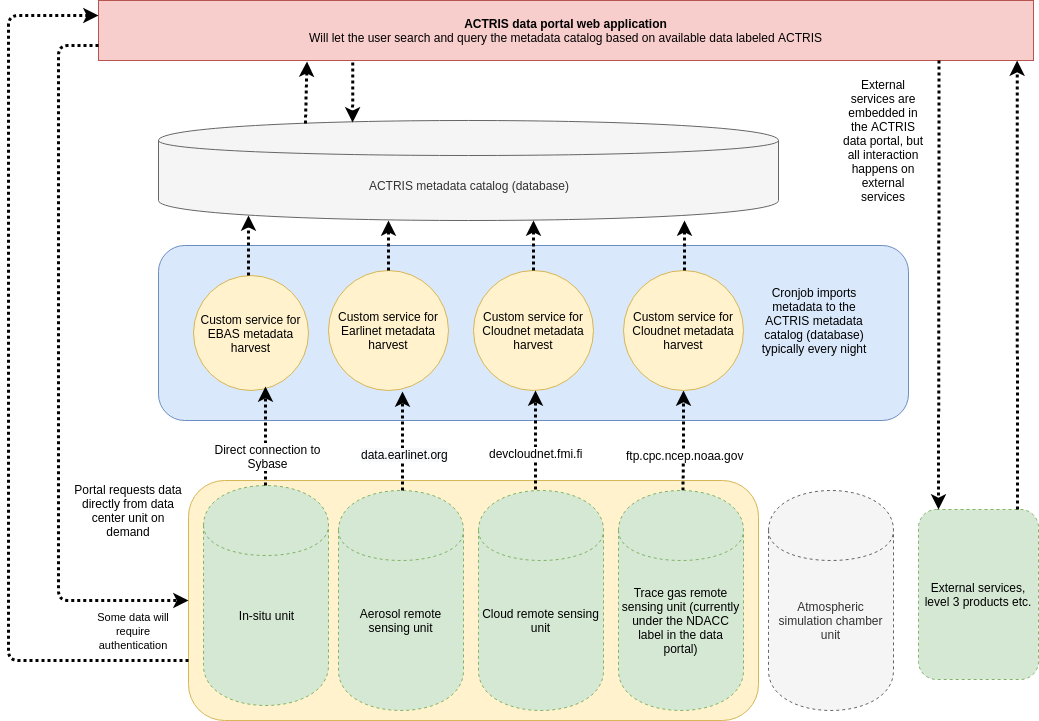

The diagram above was exported from draw.io. Its source (the exported page's mxGraphModel, read from the mxfile embedded in the PNG):
<mxGraphModel dx="2193" dy="727" grid="1" gridSize="10" guides="1" tooltips="1" connect="1" arrows="1" fold="1" page="1" pageScale="1" pageWidth="850" pageHeight="1100" math="0" shadow="0">
  <root>
    <mxCell id="0" />
    <mxCell id="1" parent="0" />
    <mxCell id="rr-qJCRrebX6lpl5mbhR-17" value="" style="rounded=1;whiteSpace=wrap;html=1;fillColor=#dae8fc;strokeColor=#6c8ebf;" vertex="1" parent="1">
      <mxGeometry x="-120" y="1075" width="750" height="175" as="geometry" />
    </mxCell>
    <mxCell id="wIHYnV0raj18oLiZnMky-29" value="" style="rounded=1;whiteSpace=wrap;html=1;fillColor=#fff2cc;strokeColor=#d6b656;" parent="1" vertex="1">
      <mxGeometry x="-90" y="1310" width="570" height="240" as="geometry" />
    </mxCell>
    <mxCell id="-fXwk7xyY05IvL3SSEA5-1" value="In-situ unit" style="shape=cylinder;whiteSpace=wrap;html=1;boundedLbl=1;backgroundOutline=1;dashed=1;fillColor=#d5e8d4;strokeColor=#82b366;" parent="1" vertex="1">
      <mxGeometry x="-75" y="1315" width="125" height="220" as="geometry" />
    </mxCell>
    <mxCell id="KXyPFfYa3okAYoHgz53I-30" value="External services, level 3 products etc." style="rounded=1;whiteSpace=wrap;html=1;dashed=1;fillColor=#d5e8d4;strokeColor=#82b366;" parent="1" vertex="1">
      <mxGeometry x="640" y="1339" width="120" height="170" as="geometry" />
    </mxCell>
    <mxCell id="fQbFadkFKDf8UMaC7BL6-2" value="&lt;b&gt;ACTRIS data portal web application&lt;br&gt;&lt;/b&gt;Will let the user search and query the metadata catalog based on available data labeled ACTRIS" style="rounded=0;whiteSpace=wrap;html=1;fillColor=#f8cecc;strokeColor=#b85450;" parent="1" vertex="1">
      <mxGeometry x="-180" y="830" width="935" height="60" as="geometry" />
    </mxCell>
    <mxCell id="wIHYnV0raj18oLiZnMky-4" value="" style="edgeStyle=orthogonalEdgeStyle;rounded=0;orthogonalLoop=1;jettySize=auto;html=1;strokeWidth=3;dashed=1;dashPattern=1 1;entryX=0.5;entryY=1;entryDx=0;entryDy=0;entryPerimeter=0;" parent="1" edge="1" target="wIHYnV0raj18oLiZnMky-8">
      <mxGeometry relative="1" as="geometry">
        <Array as="points" />
        <mxPoint x="404.5" y="1320" as="sourcePoint" />
        <mxPoint x="405" y="1230" as="targetPoint" />
      </mxGeometry>
    </mxCell>
    <mxCell id="rr-qJCRrebX6lpl5mbhR-24" value="ftp.cpc.ncep.noaa.gov" style="text;html=1;resizable=0;points=[];align=center;verticalAlign=middle;labelBackgroundColor=#ffffff;" vertex="1" connectable="0" parent="wIHYnV0raj18oLiZnMky-4">
      <mxGeometry x="-0.2798" y="-1" relative="1" as="geometry">
        <mxPoint as="offset" />
      </mxGeometry>
    </mxCell>
    <mxCell id="wIHYnV0raj18oLiZnMky-6" value="Custom service for EBAS metadata harvest" style="ellipse;whiteSpace=wrap;html=1;aspect=fixed;fillColor=#fff2cc;strokeColor=#d6b656;" parent="1" vertex="1">
      <mxGeometry x="-85" y="1105" width="115" height="115" as="geometry" />
    </mxCell>
    <mxCell id="wIHYnV0raj18oLiZnMky-7" value="Custom service for Cloudnet metadata harvest" style="ellipse;whiteSpace=wrap;html=1;aspect=fixed;fillColor=#fff2cc;strokeColor=#d6b656;" parent="1" vertex="1">
      <mxGeometry x="195" y="1100" width="120" height="120" as="geometry" />
    </mxCell>
    <mxCell id="wIHYnV0raj18oLiZnMky-8" value="Custom service for Cloudnet metadata harvest" style="ellipse;whiteSpace=wrap;html=1;aspect=fixed;fillColor=#fff2cc;strokeColor=#d6b656;" parent="1" vertex="1">
      <mxGeometry x="345" y="1100" width="120" height="120" as="geometry" />
    </mxCell>
    <mxCell id="wIHYnV0raj18oLiZnMky-10" value="" style="endArrow=classic;html=1;strokeWidth=3;dashed=1;dashPattern=1 1;exitX=0.814;exitY=1.017;exitDx=0;exitDy=0;exitPerimeter=0;" parent="1" edge="1">
      <mxGeometry width="50" height="50" relative="1" as="geometry">
        <mxPoint x="660.6199999999999" y="890.02" as="sourcePoint" />
        <mxPoint x="660" y="1339" as="targetPoint" />
      </mxGeometry>
    </mxCell>
    <mxCell id="wIHYnV0raj18oLiZnMky-11" value="" style="endArrow=classic;html=1;strokeWidth=3;dashed=1;dashPattern=1 1;entryX=0.908;entryY=1.017;entryDx=0;entryDy=0;entryPerimeter=0;" parent="1" edge="1">
      <mxGeometry width="50" height="50" relative="1" as="geometry">
        <mxPoint x="739" y="1339" as="sourcePoint" />
        <mxPoint x="738.6399999999999" y="890.02" as="targetPoint" />
      </mxGeometry>
    </mxCell>
    <mxCell id="wIHYnV0raj18oLiZnMky-13" value="ACTRIS metadata catalog (database)" style="shape=cylinder;whiteSpace=wrap;html=1;boundedLbl=1;backgroundOutline=1;fillColor=#f5f5f5;strokeColor=#666666;fontColor=#333333;" parent="1" vertex="1">
      <mxGeometry x="-120" y="950" width="620" height="100" as="geometry" />
    </mxCell>
    <mxCell id="wIHYnV0raj18oLiZnMky-21" value="" style="endArrow=classic;html=1;dashed=1;dashPattern=1 1;strokeWidth=3;entryX=0.223;entryY=1.017;entryDx=0;entryDy=0;entryPerimeter=0;exitX=0.237;exitY=0.03;exitDx=0;exitDy=0;exitPerimeter=0;" parent="1" target="fQbFadkFKDf8UMaC7BL6-2" edge="1" source="wIHYnV0raj18oLiZnMky-13">
      <mxGeometry width="50" height="50" relative="1" as="geometry">
        <mxPoint x="110" y="960" as="sourcePoint" />
        <mxPoint x="110" y="900" as="targetPoint" />
      </mxGeometry>
    </mxCell>
    <mxCell id="wIHYnV0raj18oLiZnMky-22" value="" style="endArrow=classic;html=1;dashed=1;dashPattern=1 1;strokeWidth=3;exitX=0.272;exitY=1.033;exitDx=0;exitDy=0;exitPerimeter=0;entryX=0.313;entryY=0.02;entryDx=0;entryDy=0;entryPerimeter=0;" parent="1" source="fQbFadkFKDf8UMaC7BL6-2" edge="1" target="wIHYnV0raj18oLiZnMky-13">
      <mxGeometry width="50" height="50" relative="1" as="geometry">
        <mxPoint x="150" y="910" as="sourcePoint" />
        <mxPoint x="150" y="960" as="targetPoint" />
      </mxGeometry>
    </mxCell>
    <mxCell id="wIHYnV0raj18oLiZnMky-28" value="" style="endArrow=classic;html=1;dashed=1;dashPattern=1 1;strokeWidth=3;exitX=0;exitY=0.75;exitDx=0;exitDy=0;entryX=0;entryY=0.5;entryDx=0;entryDy=0;" parent="1" source="fQbFadkFKDf8UMaC7BL6-2" target="wIHYnV0raj18oLiZnMky-29" edge="1">
      <mxGeometry width="50" height="50" relative="1" as="geometry">
        <mxPoint x="-170" y="870" as="sourcePoint" />
        <mxPoint x="-220" y="1440" as="targetPoint" />
        <Array as="points">
          <mxPoint x="-220" y="875" />
          <mxPoint x="-220" y="1430" />
        </Array>
      </mxGeometry>
    </mxCell>
    <mxCell id="wIHYnV0raj18oLiZnMky-30" value="" style="endArrow=classic;html=1;dashed=1;dashPattern=1 1;strokeWidth=3;exitX=0;exitY=0.75;exitDx=0;exitDy=0;entryX=0;entryY=0.25;entryDx=0;entryDy=0;" parent="1" source="wIHYnV0raj18oLiZnMky-29" target="fQbFadkFKDf8UMaC7BL6-2" edge="1">
      <mxGeometry width="50" height="50" relative="1" as="geometry">
        <mxPoint x="-230" y="1620" as="sourcePoint" />
        <mxPoint x="-180" y="1570" as="targetPoint" />
        <Array as="points">
          <mxPoint x="-270" y="1490" />
          <mxPoint x="-270" y="845" />
        </Array>
      </mxGeometry>
    </mxCell>
    <mxCell id="wIHYnV0raj18oLiZnMky-32" value="Portal requests data directly from data center unit on demand" style="text;html=1;strokeColor=none;fillColor=none;align=center;verticalAlign=middle;whiteSpace=wrap;rounded=0;" parent="1" vertex="1">
      <mxGeometry x="-210" y="1315" width="120" height="50" as="geometry" />
    </mxCell>
    <mxCell id="wIHYnV0raj18oLiZnMky-34" value="Cronjob imports metadata to the ACTRIS metadata catalog (database) typically every night" style="text;html=1;strokeColor=none;fillColor=none;align=center;verticalAlign=middle;whiteSpace=wrap;rounded=0;" parent="1" vertex="1">
      <mxGeometry x="480" y="1140" width="112" height="20" as="geometry" />
    </mxCell>
    <mxCell id="wIHYnV0raj18oLiZnMky-35" value="External services are embedded in the ACTRIS data portal, but all interaction happens on external services" style="text;html=1;strokeColor=none;fillColor=none;align=center;verticalAlign=middle;whiteSpace=wrap;rounded=0;" parent="1" vertex="1">
      <mxGeometry x="560" y="935" width="90" height="70" as="geometry" />
    </mxCell>
    <mxCell id="rr-qJCRrebX6lpl5mbhR-1" value="Aerosol remote sensing unit" style="shape=cylinder;whiteSpace=wrap;html=1;boundedLbl=1;backgroundOutline=1;dashed=1;fillColor=#d5e8d4;strokeColor=#82b366;" vertex="1" parent="1">
      <mxGeometry x="60" y="1320" width="125" height="220" as="geometry" />
    </mxCell>
    <mxCell id="rr-qJCRrebX6lpl5mbhR-2" value="Cloud remote sensing unit" style="shape=cylinder;whiteSpace=wrap;html=1;boundedLbl=1;backgroundOutline=1;dashed=1;fillColor=#d5e8d4;strokeColor=#82b366;" vertex="1" parent="1">
      <mxGeometry x="200" y="1320" width="125" height="220" as="geometry" />
    </mxCell>
    <mxCell id="rr-qJCRrebX6lpl5mbhR-3" value="Trace gas remote sensing unit (currently under the NDACC label in the data portal)" style="shape=cylinder;whiteSpace=wrap;html=1;boundedLbl=1;backgroundOutline=1;dashed=1;fillColor=#d5e8d4;strokeColor=#82b366;" vertex="1" parent="1">
      <mxGeometry x="340" y="1320" width="125" height="220" as="geometry" />
    </mxCell>
    <mxCell id="rr-qJCRrebX6lpl5mbhR-4" value="Atmospheric simulation chamber unit" style="shape=cylinder;whiteSpace=wrap;html=1;boundedLbl=1;backgroundOutline=1;dashed=1;fillColor=#f5f5f5;strokeColor=#666666;fontColor=#333333;" vertex="1" parent="1">
      <mxGeometry x="490" y="1320" width="125" height="220" as="geometry" />
    </mxCell>
    <mxCell id="rr-qJCRrebX6lpl5mbhR-5" value="Custom service for Earlinet metadata harvest" style="ellipse;whiteSpace=wrap;html=1;aspect=fixed;fillColor=#fff2cc;strokeColor=#d6b656;" vertex="1" parent="1">
      <mxGeometry x="50" y="1100" width="120" height="120" as="geometry" />
    </mxCell>
    <mxCell id="rr-qJCRrebX6lpl5mbhR-12" value="" style="edgeStyle=orthogonalEdgeStyle;rounded=0;orthogonalLoop=1;jettySize=auto;html=1;strokeWidth=3;dashed=1;dashPattern=1 1;entryX=0.617;entryY=1.008;entryDx=0;entryDy=0;entryPerimeter=0;" edge="1" parent="1" target="rr-qJCRrebX6lpl5mbhR-5">
      <mxGeometry relative="1" as="geometry">
        <Array as="points">
          <mxPoint x="124" y="1310" />
          <mxPoint x="124" y="1310" />
        </Array>
        <mxPoint x="123.5" y="1320" as="sourcePoint" />
        <mxPoint x="123.5" y="1230" as="targetPoint" />
      </mxGeometry>
    </mxCell>
    <mxCell id="rr-qJCRrebX6lpl5mbhR-22" value="&lt;span style=&quot;white-space: normal ; background-color: rgb(248 , 249 , 250)&quot;&gt;data.earlinet.org&lt;/span&gt;" style="text;html=1;resizable=0;points=[];align=center;verticalAlign=middle;labelBackgroundColor=#ffffff;" vertex="1" connectable="0" parent="rr-qJCRrebX6lpl5mbhR-12">
      <mxGeometry x="-0.2525" y="-2" relative="1" as="geometry">
        <mxPoint as="offset" />
      </mxGeometry>
    </mxCell>
    <mxCell id="rr-qJCRrebX6lpl5mbhR-13" value="" style="edgeStyle=orthogonalEdgeStyle;rounded=0;orthogonalLoop=1;jettySize=auto;html=1;strokeWidth=3;dashed=1;dashPattern=1 1;" edge="1" parent="1">
      <mxGeometry relative="1" as="geometry">
        <Array as="points">
          <mxPoint x="-30.5" y="1049.5" />
          <mxPoint x="-30.5" y="1049.5" />
        </Array>
        <mxPoint x="-30.5" y="1104.5" as="sourcePoint" />
        <mxPoint x="-30.5" y="1045" as="targetPoint" />
      </mxGeometry>
    </mxCell>
    <mxCell id="rr-qJCRrebX6lpl5mbhR-14" value="" style="edgeStyle=orthogonalEdgeStyle;rounded=0;orthogonalLoop=1;jettySize=auto;html=1;strokeWidth=3;dashed=1;dashPattern=1 1;" edge="1" parent="1">
      <mxGeometry relative="1" as="geometry">
        <Array as="points">
          <mxPoint x="109.5" y="1054.5" />
          <mxPoint x="109.5" y="1054.5" />
        </Array>
        <mxPoint x="110" y="1100" as="sourcePoint" />
        <mxPoint x="109.5" y="1050" as="targetPoint" />
      </mxGeometry>
    </mxCell>
    <mxCell id="rr-qJCRrebX6lpl5mbhR-15" value="" style="edgeStyle=orthogonalEdgeStyle;rounded=0;orthogonalLoop=1;jettySize=auto;html=1;strokeWidth=3;dashed=1;dashPattern=1 1;" edge="1" parent="1">
      <mxGeometry relative="1" as="geometry">
        <Array as="points">
          <mxPoint x="254" y="1054.5" />
          <mxPoint x="254" y="1054.5" />
        </Array>
        <mxPoint x="254.5" y="1100" as="sourcePoint" />
        <mxPoint x="254.5" y="1050" as="targetPoint" />
      </mxGeometry>
    </mxCell>
    <mxCell id="rr-qJCRrebX6lpl5mbhR-16" value="" style="edgeStyle=orthogonalEdgeStyle;rounded=0;orthogonalLoop=1;jettySize=auto;html=1;strokeWidth=3;dashed=1;dashPattern=1 1;" edge="1" parent="1">
      <mxGeometry relative="1" as="geometry">
        <Array as="points">
          <mxPoint x="404.5" y="1054.5" />
          <mxPoint x="404.5" y="1054.5" />
        </Array>
        <mxPoint x="405.5" y="1100" as="sourcePoint" />
        <mxPoint x="405.5" y="1050" as="targetPoint" />
      </mxGeometry>
    </mxCell>
    <mxCell id="rr-qJCRrebX6lpl5mbhR-18" value="" style="edgeStyle=orthogonalEdgeStyle;rounded=0;orthogonalLoop=1;jettySize=auto;html=1;strokeWidth=3;dashed=1;dashPattern=1 1;entryX=0.617;entryY=1.008;entryDx=0;entryDy=0;entryPerimeter=0;" edge="1" parent="1">
      <mxGeometry relative="1" as="geometry">
        <Array as="points">
          <mxPoint x="257" y="1309" />
          <mxPoint x="257" y="1309" />
        </Array>
        <mxPoint x="257" y="1319" as="sourcePoint" />
        <mxPoint x="257" y="1220" as="targetPoint" />
      </mxGeometry>
    </mxCell>
    <mxCell id="rr-qJCRrebX6lpl5mbhR-23" value="devcloudnet.fmi.fi" style="text;html=1;resizable=0;points=[];align=center;verticalAlign=middle;labelBackgroundColor=#ffffff;" vertex="1" connectable="0" parent="rr-qJCRrebX6lpl5mbhR-18">
      <mxGeometry x="-0.2525" relative="1" as="geometry">
        <mxPoint as="offset" />
      </mxGeometry>
    </mxCell>
    <mxCell id="rr-qJCRrebX6lpl5mbhR-25" value="" style="edgeStyle=orthogonalEdgeStyle;rounded=0;orthogonalLoop=1;jettySize=auto;html=1;strokeWidth=3;dashed=1;dashPattern=1 1;entryX=0.617;entryY=1.008;entryDx=0;entryDy=0;entryPerimeter=0;" edge="1" parent="1">
      <mxGeometry relative="1" as="geometry">
        <Array as="points">
          <mxPoint x="-13" y="1305" />
          <mxPoint x="-13" y="1305" />
        </Array>
        <mxPoint x="-13" y="1315" as="sourcePoint" />
        <mxPoint x="-13" y="1216" as="targetPoint" />
      </mxGeometry>
    </mxCell>
    <mxCell id="rr-qJCRrebX6lpl5mbhR-26" value="&lt;span style=&quot;white-space: normal&quot;&gt;Direct connection to Sybase&lt;/span&gt;" style="text;html=1;resizable=0;points=[];align=center;verticalAlign=middle;labelBackgroundColor=#ffffff;" vertex="1" connectable="0" parent="rr-qJCRrebX6lpl5mbhR-25">
      <mxGeometry x="-0.2525" y="-2" relative="1" as="geometry">
        <mxPoint as="offset" />
      </mxGeometry>
    </mxCell>
    <mxCell id="rr-qJCRrebX6lpl5mbhR-27" value="&lt;span style=&quot;font-size: 11px ; background-color: rgb(255 , 255 , 255)&quot;&gt;Some data will require authentication&lt;/span&gt;" style="text;html=1;strokeColor=none;fillColor=none;align=center;verticalAlign=middle;whiteSpace=wrap;rounded=0;" vertex="1" parent="1">
      <mxGeometry x="-190" y="1450" width="90" height="20" as="geometry" />
    </mxCell>
  </root>
</mxGraphModel>